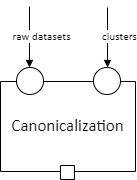

The diagram above was exported from draw.io. Its source (the exported page's mxGraphModel, read from the mxfile embedded in the PNG):
<mxGraphModel dx="1490" dy="470" grid="1" gridSize="10" guides="1" tooltips="1" connect="1" arrows="1" fold="1" page="1" pageScale="1" pageWidth="850" pageHeight="1100" math="0" shadow="0">
  <root>
    <mxCell id="0" />
    <mxCell id="1" parent="0" />
    <UserObject label="&lt;div style=&quot;font-size: 1px&quot;&gt;&lt;font style=&quot;font-size:16.93px;font-family:Calibri;color:#000000;direction:ltr;letter-spacing:0px;line-height:120%;opacity:1&quot;&gt;Canonicalization&lt;br/&gt;&lt;/font&gt;&lt;/div&gt;" tags="Background" id="2">
      <mxCell style="verticalAlign=middle;align=center;overflow=width;vsdxID=361;fillColor=#ffffff;gradientColor=none;shape=stencil(nZBLDoAgDERP0z3SIyjew0SURgSD+Lu9kMZoXLhwN9O+tukAlrNpJg1SzDH4QW/URgNYgZTkjA4UkwJUgGXng+6DX1zLfmoymdXo17xh5zmRJ6Q42BWCfc2oJfdAr+Yv+AP9Cb7OJ3H/2JG1HNGz/84klThPVCc=);strokeColor=#000000;points=[[0.5,1,0],[1,0.5,0],[0.5,0,0],[0,0.5,0],[0.5,0.5,0]];labelBackgroundColor=none;rounded=0;html=1;whiteSpace=wrap;" vertex="1" parent="1">
        <mxGeometry x="20" y="85" width="135" height="90" as="geometry" />
      </mxCell>
    </UserObject>
    <UserObject label="" tags="Background" id="3">
      <mxCell style="vsdxID=363;fillColor=#ffffff;gradientColor=none;shape=stencil(nZBLDoAgDERP0z3SIyjew0SURgSD+Lu9kMZoXLhwN9O+tukAlrNpJg1SzDH4QW/URgNYgZTkjA4UkwJUgGXng+6DX1zLfmoymdXo17xh5zmRJ6Q42BWCfc2oJfdAr+Yv+AP9Cb7OJ3H/2JG1HNGz/84klThPVCc=);strokeColor=#000000;points=[[0,0.5,0],[1,0.5,0],[0.5,1,0],[0.5,0,0]];labelBackgroundColor=none;rounded=0;html=1;whiteSpace=wrap;" vertex="1" parent="1">
        <mxGeometry x="80" y="169" width="14" height="14" as="geometry" />
      </mxCell>
    </UserObject>
    <UserObject label="" tags="Background" id="4">
      <mxCell style="vsdxID=364;fillColor=#ffffff;gradientColor=none;shape=stencil(vVFBDgIhDHwNRxKE+IJ1/Ufjll0iLpuCLv5eSDWKevLgbaYznTatMF2cYEGhVUwUjri6IU3C7ITWbp6QXCpImF6YzgbCkcJ5HpgvUJ0VncKlJmTuU7VDqyuzLdM9O4EORaLcaIpa7yNoo75GqSwhuygpJEguzM1UDzSiLGOk9TDec1iKK+LyUf5lsf+tVcDzzNZ5z1961d/fUkr8UtPfAA==);strokeColor=#000000;points=[[0.5,0,0],[0.5,0.5,0],[0,0.5,0],[0.5,1,0],[1,0.5,0],[0.15,0.85,0],[0.85,0.85,0],[0.85,0.15,0],[0.15,0.15,0]];labelBackgroundColor=none;rounded=0;html=1;whiteSpace=wrap;" vertex="1" parent="1">
        <mxGeometry x="36" y="71" width="27" height="27" as="geometry" />
      </mxCell>
    </UserObject>
    <mxCell id="5" value="&lt;div style=&quot;font-size: 1px&quot;&gt;&lt;/div&gt;" style="text;vsdxID=364;fillColor=none;gradientColor=none;strokeColor=none;points=[[0.5,0,0],[0.5,0.5,0],[0,0.5,0],[0.5,1,0],[1,0.5,0],[0.15,0.85,0],[0.85,0.85,0],[0.85,0.15,0],[0.15,0.15,0]];labelBackgroundColor=none;rounded=0;html=1;whiteSpace=wrap;verticalAlign=middle;align=center;overflow=width;;html=1;" vertex="1" parent="4">
      <mxGeometry x="1.74" y="2.65" width="24.35" height="20.87" as="geometry" />
    </mxCell>
    <UserObject label="" tags="Background" id="6">
      <mxCell style="vsdxID=365;fillColor=#ffffff;gradientColor=none;shape=stencil(vVFBDgIhDHwNRxKE+IJ1/Ufjll0iLpuCLv5eSDWKevLgbaYznTatMF2cYEGhVUwUjri6IU3C7ITWbp6QXCpImF6YzgbCkcJ5HpgvUJ0VncKlJmTuU7VDqyuzLdM9O4EORaLcaIpa7yNoo75GqSwhuygpJEguzM1UDzSiLGOk9TDec1iKK+LyUf5lsf+tVcDzzNZ5z1961d/fUkr8UtPfAA==);strokeColor=#000000;points=[[0.5,0,0],[0.5,0.5,0],[0,0.5,0],[0.5,1,0],[1,0.5,0],[0.15,0.85,0],[0.85,0.85,0],[0.85,0.15,0],[0.15,0.15,0]];labelBackgroundColor=none;rounded=0;html=1;whiteSpace=wrap;" vertex="1" parent="1">
        <mxGeometry x="113" y="71" width="27" height="27" as="geometry" />
      </mxCell>
    </UserObject>
    <mxCell id="7" value="&lt;div style=&quot;font-size: 1px&quot;&gt;&lt;/div&gt;" style="text;vsdxID=365;fillColor=none;gradientColor=none;strokeColor=none;points=[[0.5,0,0],[0.5,0.5,0],[0,0.5,0],[0.5,1,0],[1,0.5,0],[0.15,0.85,0],[0.85,0.85,0],[0.85,0.15,0],[0.15,0.15,0]];labelBackgroundColor=none;rounded=0;html=1;whiteSpace=wrap;verticalAlign=middle;align=center;overflow=width;;html=1;" vertex="1" parent="6">
      <mxGeometry x="1.74" y="2.65" width="24.35" height="20.87" as="geometry" />
    </mxCell>
    <mxCell id="8" vertex="1" parent="1">
      <mxGeometry x="127" y="11" as="geometry" />
    </mxCell>
    <UserObject label="&lt;div style=&quot;font-size: 1px&quot;&gt;&lt;font style=&quot;font-size:11.29px;font-family:Calibri;color:#000000;direction:ltr;letter-spacing:0px;line-height:120%;opacity:1&quot;&gt;clusters&lt;br/&gt;&lt;/font&gt;&lt;/div&gt;" tags="Connector" id="9">
      <mxCell style="vsdxID=1078;edgeStyle=none;startArrow=none;endArrow=block;startSize=5;endSize=5;strokeColor=#000000;spacingTop=0;spacingBottom=0;spacingLeft=0;spacingRight=0;verticalAlign=middle;html=1;labelBackgroundColor=#ffffff;rounded=0;align=center;entryX=0.5185185185185185;entryY=0;entryDx=0;entryDy=0;entryPerimeter=0;" edge="1" parent="1" source="8" target="6">
        <mxGeometry relative="1" as="geometry">
          <mxPoint x="12" y="-1" as="offset" />
          <Array as="points" />
        </mxGeometry>
      </mxCell>
    </UserObject>
    <mxCell id="10" vertex="1" parent="1">
      <mxGeometry x="49" y="10" as="geometry" />
    </mxCell>
    <UserObject label="&lt;div style=&quot;font-size: 1px&quot;&gt;&lt;font style=&quot;font-size:11.29px;font-family:Calibri;color:#000000;direction:ltr;letter-spacing:0px;line-height:120%;opacity:1&quot;&gt;raw datasets&lt;br/&gt;&lt;/font&gt;&lt;/div&gt;" tags="Connector" id="11">
      <mxCell style="vsdxID=1077;edgeStyle=none;startArrow=none;endArrow=block;startSize=5;endSize=5;strokeColor=#000000;spacingTop=0;spacingBottom=0;spacingLeft=0;spacingRight=0;verticalAlign=middle;html=1;labelBackgroundColor=#ffffff;rounded=0;align=center;entryX=0.48148148148148145;entryY=0;entryDx=0;entryDy=0;entryPerimeter=0;" edge="1" parent="1" source="10" target="4">
        <mxGeometry relative="1" as="geometry">
          <mxPoint x="12" y="-1" as="offset" />
          <Array as="points" />
        </mxGeometry>
      </mxCell>
    </UserObject>
  </root>
</mxGraphModel>